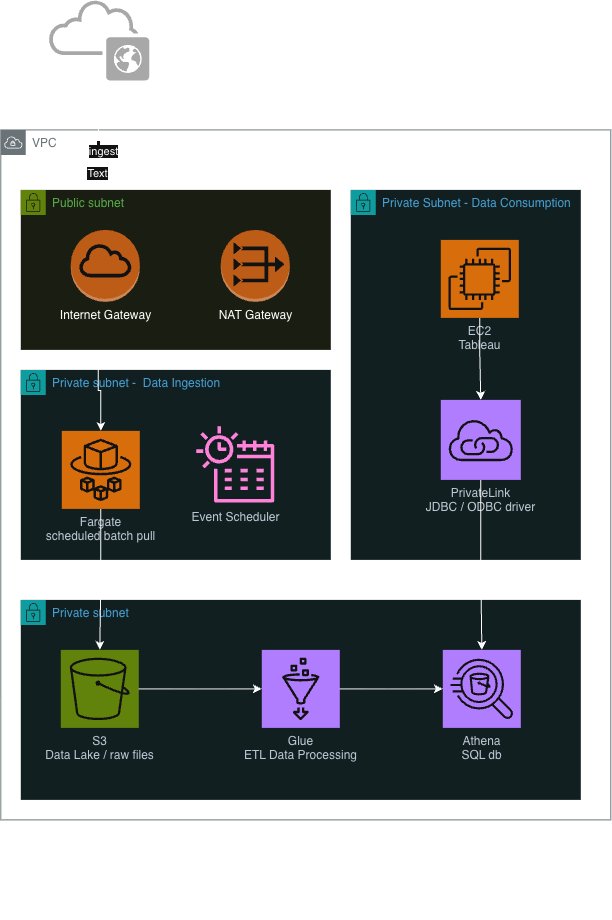

The diagram above was exported from draw.io. Its source (the exported page's mxGraphModel, read from the mxfile embedded in the PNG):
<mxGraphModel dx="1588" dy="905" grid="1" gridSize="10" guides="1" tooltips="1" connect="1" arrows="1" fold="1" page="1" pageScale="1" pageWidth="827" pageHeight="1169" math="0" shadow="0">
  <root>
    <mxCell id="0" />
    <mxCell id="1" parent="0" />
    <mxCell id="fl_C15EjmyPYy8WSe-sI-3" parent="1" style="sketch=0;outlineConnect=0;gradientColor=none;html=1;whiteSpace=wrap;fontSize=12;fontStyle=0;shape=mxgraph.aws4.group;grIcon=mxgraph.aws4.group_vpc;strokeColor=#879196;fillColor=none;verticalAlign=top;align=left;spacingLeft=30;fontColor=#879196;dashed=0;" value="VPC" vertex="1">
      <mxGeometry height="690" width="610" x="140" y="280" as="geometry" />
    </mxCell>
    <mxCell id="fl_C15EjmyPYy8WSe-sI-5" parent="1" style="points=[[0,0],[0.25,0],[0.5,0],[0.75,0],[1,0],[1,0.25],[1,0.5],[1,0.75],[1,1],[0.75,1],[0.5,1],[0.25,1],[0,1],[0,0.75],[0,0.5],[0,0.25]];outlineConnect=0;gradientColor=none;html=1;whiteSpace=wrap;fontSize=12;fontStyle=0;container=1;pointerEvents=0;collapsible=0;recursiveResize=0;shape=mxgraph.aws4.group;grIcon=mxgraph.aws4.group_security_group;grStroke=0;strokeColor=#00A4A6;fillColor=#E6F6F7;verticalAlign=top;align=left;spacingLeft=30;fontColor=#147EBA;dashed=0;" value="Private subnet -&amp;nbsp; Data Ingestion" vertex="1">
      <mxGeometry height="190" width="310" x="160" y="520" as="geometry" />
    </mxCell>
    <mxCell id="fl_C15EjmyPYy8WSe-sI-6" parent="fl_C15EjmyPYy8WSe-sI-5" style="sketch=0;points=[[0,0,0],[0.25,0,0],[0.5,0,0],[0.75,0,0],[1,0,0],[0,1,0],[0.25,1,0],[0.5,1,0],[0.75,1,0],[1,1,0],[0,0.25,0],[0,0.5,0],[0,0.75,0],[1,0.25,0],[1,0.5,0],[1,0.75,0]];outlineConnect=0;fontColor=#232F3E;fillColor=#ED7100;strokeColor=#ffffff;dashed=0;verticalLabelPosition=bottom;verticalAlign=top;align=center;html=1;fontSize=12;fontStyle=0;aspect=fixed;shape=mxgraph.aws4.resourceIcon;resIcon=mxgraph.aws4.fargate;" value="Fargate&lt;div&gt;scheduled batch pull&lt;/div&gt;" vertex="1">
      <mxGeometry height="78" width="78" x="41" y="61" as="geometry" />
    </mxCell>
    <mxCell id="fl_C15EjmyPYy8WSe-sI-24" parent="fl_C15EjmyPYy8WSe-sI-5" style="sketch=0;outlineConnect=0;fontColor=#232F3E;gradientColor=none;fillColor=#E7157B;strokeColor=none;dashed=0;verticalLabelPosition=bottom;verticalAlign=top;align=center;html=1;fontSize=12;fontStyle=0;aspect=fixed;pointerEvents=1;shape=mxgraph.aws4.eventbridge_scheduler;" value="Event Scheduler" vertex="1">
      <mxGeometry height="78" width="78" x="176" y="56" as="geometry" />
    </mxCell>
    <mxCell id="fl_C15EjmyPYy8WSe-sI-15" parent="1" style="points=[[0,0],[0.25,0],[0.5,0],[0.75,0],[1,0],[1,0.25],[1,0.5],[1,0.75],[1,1],[0.75,1],[0.5,1],[0.25,1],[0,1],[0,0.75],[0,0.5],[0,0.25]];outlineConnect=0;gradientColor=none;html=1;whiteSpace=wrap;fontSize=12;fontStyle=0;container=1;pointerEvents=0;collapsible=0;recursiveResize=0;shape=mxgraph.aws4.group;grIcon=mxgraph.aws4.group_security_group;grStroke=0;strokeColor=#00A4A6;fillColor=#E6F6F7;verticalAlign=top;align=left;spacingLeft=30;fontColor=#147EBA;dashed=0;" value="Private subnet" vertex="1">
      <mxGeometry height="200" width="560" x="160" y="750" as="geometry" />
    </mxCell>
    <mxCell id="fl_C15EjmyPYy8WSe-sI-8" parent="fl_C15EjmyPYy8WSe-sI-15" style="sketch=0;points=[[0,0,0],[0.25,0,0],[0.5,0,0],[0.75,0,0],[1,0,0],[0,1,0],[0.25,1,0],[0.5,1,0],[0.75,1,0],[1,1,0],[0,0.25,0],[0,0.5,0],[0,0.75,0],[1,0.25,0],[1,0.5,0],[1,0.75,0]];outlineConnect=0;fontColor=#232F3E;fillColor=#7AA116;strokeColor=#ffffff;dashed=0;verticalLabelPosition=bottom;verticalAlign=top;align=center;html=1;fontSize=12;fontStyle=0;aspect=fixed;shape=mxgraph.aws4.resourceIcon;resIcon=mxgraph.aws4.s3;" value="S3&lt;div&gt;Data Lake&amp;nbsp;&lt;span style=&quot;background-color: transparent; color: light-dark(rgb(35, 47, 62), rgb(189, 199, 212));&quot;&gt;/ raw files&lt;/span&gt;&lt;/div&gt;" vertex="1">
      <mxGeometry height="78" width="78" x="40" y="50" as="geometry" />
    </mxCell>
    <mxCell id="fl_C15EjmyPYy8WSe-sI-14" parent="fl_C15EjmyPYy8WSe-sI-15" style="sketch=0;points=[[0,0,0],[0.25,0,0],[0.5,0,0],[0.75,0,0],[1,0,0],[0,1,0],[0.25,1,0],[0.5,1,0],[0.75,1,0],[1,1,0],[0,0.25,0],[0,0.5,0],[0,0.75,0],[1,0.25,0],[1,0.5,0],[1,0.75,0]];outlineConnect=0;fontColor=#232F3E;fillColor=#8C4FFF;strokeColor=#ffffff;dashed=0;verticalLabelPosition=bottom;verticalAlign=top;align=center;html=1;fontSize=12;fontStyle=0;aspect=fixed;shape=mxgraph.aws4.resourceIcon;resIcon=mxgraph.aws4.athena;" value="Athena&lt;div&gt;SQL db&lt;/div&gt;" vertex="1">
      <mxGeometry height="78" width="78" x="422" y="50" as="geometry" />
    </mxCell>
    <mxCell id="fl_C15EjmyPYy8WSe-sI-26" edge="1" parent="1" source="fl_C15EjmyPYy8WSe-sI-1" style="edgeStyle=orthogonalEdgeStyle;rounded=0;orthogonalLoop=1;jettySize=auto;html=1;exitX=0.25;exitY=0;exitDx=0;exitDy=0;exitPerimeter=0;endArrow=none;endFill=0;startArrow=classic;startFill=1;" target="fl_C15EjmyPYy8WSe-sI-4">
      <mxGeometry relative="1" as="geometry" />
    </mxCell>
    <mxCell id="fl_C15EjmyPYy8WSe-sI-29" connectable="0" parent="fl_C15EjmyPYy8WSe-sI-26" style="edgeLabel;html=1;align=center;verticalAlign=middle;resizable=0;points=[];" value="Text" vertex="1">
      <mxGeometry relative="1" x="-0.6818" y="3" as="geometry">
        <mxPoint x="1" as="offset" />
      </mxGeometry>
    </mxCell>
    <mxCell id="bbWJmH7jLUfnFldfcAr7-2" connectable="0" parent="fl_C15EjmyPYy8WSe-sI-26" style="edgeLabel;html=1;align=center;verticalAlign=middle;resizable=0;points=[];" value="&amp;nbsp;" vertex="1">
      <mxGeometry relative="1" x="-0.189" y="1" as="geometry">
        <mxPoint y="1" as="offset" />
      </mxGeometry>
    </mxCell>
    <mxCell id="bbWJmH7jLUfnFldfcAr7-4" connectable="0" parent="fl_C15EjmyPYy8WSe-sI-26" style="edgeLabel;html=1;align=center;verticalAlign=middle;resizable=0;points=[];" value="ingest" vertex="1">
      <mxGeometry relative="1" x="-0.2714" y="-4" as="geometry">
        <mxPoint y="1" as="offset" />
      </mxGeometry>
    </mxCell>
    <mxCell id="fl_C15EjmyPYy8WSe-sI-30" edge="1" parent="1" source="fl_C15EjmyPYy8WSe-sI-1" style="edgeStyle=orthogonalEdgeStyle;rounded=0;orthogonalLoop=1;jettySize=auto;html=1;exitX=0.25;exitY=1;exitDx=0;exitDy=0;exitPerimeter=0;" target="fl_C15EjmyPYy8WSe-sI-6">
      <mxGeometry relative="1" as="geometry" />
    </mxCell>
    <mxCell id="fl_C15EjmyPYy8WSe-sI-1" parent="1" style="points=[[0,0,0,0,0],[0,0.25,0,0,0],[0,0.5,0,0,0],[0,0.75,0,0,0],[0,1,0,0,0],[0.25,0,0,0,0],[0.25,1,0,0,0],[0.5,0,0,0,0],[0.5,1,0,0,0],[0.75,0,0,0,0],[0.75,1,0,0,0],[1,0,0,0,0],[1,0.25,0,0,0],[1,0.5,0,0,0],[1,0.75,0,0,0],[1,1,0,0,0]];outlineConnect=0;gradientColor=none;html=1;whiteSpace=wrap;fontSize=12;fontStyle=0;container=1;pointerEvents=0;collapsible=0;recursiveResize=0;shape=mxgraph.aws4.group;grIcon=mxgraph.aws4.group_security_group;grStroke=0;strokeColor=#7AA116;fillColor=#F2F6E8;verticalAlign=top;align=left;spacingLeft=30;fontColor=#248814;dashed=0;" value="Public subnet" vertex="1">
      <mxGeometry height="160" width="310" x="160" y="340" as="geometry" />
    </mxCell>
    <mxCell id="wSbm6vJmSIomYtHSse_T-3" parent="fl_C15EjmyPYy8WSe-sI-1" style="outlineConnect=0;dashed=0;verticalLabelPosition=bottom;verticalAlign=top;align=center;html=1;shape=mxgraph.aws3.internet_gateway;fillColor=#F58534;gradientColor=none;" value="Internet Gateway" vertex="1">
      <mxGeometry height="72" width="69" x="50" y="40" as="geometry" />
    </mxCell>
    <mxCell id="wSbm6vJmSIomYtHSse_T-2" parent="fl_C15EjmyPYy8WSe-sI-1" style="outlineConnect=0;dashed=0;verticalLabelPosition=bottom;verticalAlign=top;align=center;html=1;shape=mxgraph.aws3.vpc_nat_gateway;fillColor=#F58534;gradientColor=none;" value="NAT Gateway" vertex="1">
      <mxGeometry height="72" width="69" x="200" y="40" as="geometry" />
    </mxCell>
    <mxCell id="fl_C15EjmyPYy8WSe-sI-4" parent="1" style="sketch=0;pointerEvents=1;shadow=0;dashed=0;html=1;strokeColor=none;fillColor=#505050;labelPosition=center;verticalLabelPosition=bottom;outlineConnect=0;verticalAlign=top;align=center;shape=mxgraph.office.clouds.public_cloud;" value="data.gov.sg" vertex="1">
      <mxGeometry height="81" width="101" x="188" y="150" as="geometry" />
    </mxCell>
    <mxCell id="fl_C15EjmyPYy8WSe-sI-12" edge="1" parent="1" source="fl_C15EjmyPYy8WSe-sI-8" style="edgeStyle=orthogonalEdgeStyle;rounded=0;orthogonalLoop=1;jettySize=auto;html=1;exitX=1;exitY=0.5;exitDx=0;exitDy=0;exitPerimeter=0;entryX=0;entryY=0.5;entryDx=0;entryDy=0;entryPerimeter=0;" target="fl_C15EjmyPYy8WSe-sI-11">
      <mxGeometry relative="1" as="geometry" />
    </mxCell>
    <mxCell id="fl_C15EjmyPYy8WSe-sI-11" parent="1" style="sketch=0;points=[[0,0,0],[0.25,0,0],[0.5,0,0],[0.75,0,0],[1,0,0],[0,1,0],[0.25,1,0],[0.5,1,0],[0.75,1,0],[1,1,0],[0,0.25,0],[0,0.5,0],[0,0.75,0],[1,0.25,0],[1,0.5,0],[1,0.75,0]];outlineConnect=0;fontColor=#232F3E;fillColor=#8C4FFF;strokeColor=#ffffff;dashed=0;verticalLabelPosition=bottom;verticalAlign=top;align=center;html=1;fontSize=12;fontStyle=0;aspect=fixed;shape=mxgraph.aws4.resourceIcon;resIcon=mxgraph.aws4.glue;" value="Glue&lt;div&gt;ETL Data Processing&lt;/div&gt;" vertex="1">
      <mxGeometry height="78" width="78" x="401" y="800" as="geometry" />
    </mxCell>
    <mxCell id="fl_C15EjmyPYy8WSe-sI-16" edge="1" parent="1" source="fl_C15EjmyPYy8WSe-sI-11" style="edgeStyle=orthogonalEdgeStyle;rounded=0;orthogonalLoop=1;jettySize=auto;html=1;exitX=1;exitY=0.5;exitDx=0;exitDy=0;exitPerimeter=0;entryX=0;entryY=0.5;entryDx=0;entryDy=0;entryPerimeter=0;" target="fl_C15EjmyPYy8WSe-sI-14">
      <mxGeometry relative="1" as="geometry" />
    </mxCell>
    <mxCell id="fl_C15EjmyPYy8WSe-sI-17" parent="1" style="points=[[0,0],[0.25,0],[0.5,0],[0.75,0],[1,0],[1,0.25],[1,0.5],[1,0.75],[1,1],[0.75,1],[0.5,1],[0.25,1],[0,1],[0,0.75],[0,0.5],[0,0.25]];outlineConnect=0;gradientColor=none;html=1;whiteSpace=wrap;fontSize=12;fontStyle=0;container=1;pointerEvents=0;collapsible=0;recursiveResize=0;shape=mxgraph.aws4.group;grIcon=mxgraph.aws4.group_security_group;grStroke=0;strokeColor=#00A4A6;fillColor=#E6F6F7;verticalAlign=top;align=left;spacingLeft=30;fontColor=#147EBA;dashed=0;" value="Private Subnet - Data Consumption" vertex="1">
      <mxGeometry height="370" width="230" x="490" y="340" as="geometry" />
    </mxCell>
    <mxCell id="fl_C15EjmyPYy8WSe-sI-20" parent="fl_C15EjmyPYy8WSe-sI-17" style="sketch=0;points=[[0,0,0],[0.25,0,0],[0.5,0,0],[0.75,0,0],[1,0,0],[0,1,0],[0.25,1,0],[0.5,1,0],[0.75,1,0],[1,1,0],[0,0.25,0],[0,0.5,0],[0,0.75,0],[1,0.25,0],[1,0.5,0],[1,0.75,0]];outlineConnect=0;fontColor=#232F3E;fillColor=#ED7100;strokeColor=#ffffff;dashed=0;verticalLabelPosition=bottom;verticalAlign=top;align=center;html=1;fontSize=12;fontStyle=0;aspect=fixed;shape=mxgraph.aws4.resourceIcon;resIcon=mxgraph.aws4.ec2;" value="EC2&lt;div&gt;Tableau&lt;/div&gt;" vertex="1">
      <mxGeometry height="78" width="78" x="90" y="50" as="geometry" />
    </mxCell>
    <mxCell id="fl_C15EjmyPYy8WSe-sI-21" parent="fl_C15EjmyPYy8WSe-sI-17" style="sketch=0;points=[[0,0,0],[0.25,0,0],[0.5,0,0],[0.75,0,0],[1,0,0],[0,1,0],[0.25,1,0],[0.5,1,0],[0.75,1,0],[1,1,0],[0,0.25,0],[0,0.5,0],[0,0.75,0],[1,0.25,0],[1,0.5,0],[1,0.75,0]];outlineConnect=0;fontColor=#232F3E;fillColor=#8C4FFF;strokeColor=#ffffff;dashed=0;verticalLabelPosition=bottom;verticalAlign=top;align=center;html=1;fontSize=12;fontStyle=0;aspect=fixed;shape=mxgraph.aws4.resourceIcon;resIcon=mxgraph.aws4.vpc_privatelink;" value="PrivateLink&lt;div&gt;JDBC / ODBC driver&lt;/div&gt;" vertex="1">
      <mxGeometry height="80" width="80" x="90" y="210" as="geometry" />
    </mxCell>
    <mxCell id="fl_C15EjmyPYy8WSe-sI-23" edge="1" parent="fl_C15EjmyPYy8WSe-sI-17" source="fl_C15EjmyPYy8WSe-sI-20" style="edgeStyle=orthogonalEdgeStyle;rounded=0;orthogonalLoop=1;jettySize=auto;html=1;exitX=0.5;exitY=1;exitDx=0;exitDy=0;exitPerimeter=0;entryX=0.5;entryY=0;entryDx=0;entryDy=0;entryPerimeter=0;" target="fl_C15EjmyPYy8WSe-sI-21">
      <mxGeometry relative="1" as="geometry" />
    </mxCell>
    <mxCell id="fl_C15EjmyPYy8WSe-sI-22" edge="1" parent="1" source="fl_C15EjmyPYy8WSe-sI-21" style="edgeStyle=orthogonalEdgeStyle;rounded=0;orthogonalLoop=1;jettySize=auto;html=1;exitX=0.5;exitY=1;exitDx=0;exitDy=0;exitPerimeter=0;entryX=0.5;entryY=0;entryDx=0;entryDy=0;entryPerimeter=0;" target="fl_C15EjmyPYy8WSe-sI-14">
      <mxGeometry relative="1" as="geometry" />
    </mxCell>
    <mxCell id="fl_C15EjmyPYy8WSe-sI-31" edge="1" parent="1" source="fl_C15EjmyPYy8WSe-sI-6" style="edgeStyle=orthogonalEdgeStyle;rounded=0;orthogonalLoop=1;jettySize=auto;html=1;exitX=0.5;exitY=1;exitDx=0;exitDy=0;exitPerimeter=0;entryX=0.5;entryY=0;entryDx=0;entryDy=0;entryPerimeter=0;" target="fl_C15EjmyPYy8WSe-sI-8">
      <mxGeometry relative="1" as="geometry" />
    </mxCell>
    <mxCell id="fl_C15EjmyPYy8WSe-sI-32" parent="1" style="text;html=1;whiteSpace=wrap;strokeColor=none;fillColor=none;align=left;verticalAlign=middle;rounded=0;" value="Data Ingestion pulls data from public internet source, triggered by Event Scheduler. it will pull the data as-is by batch run on Fargate and store all the raw files unmodified into the S3. There will then be ETL process in AWS Glue to perform Data Validation, Data Cleaning, Data Transformation, and store them into Athena.&lt;div&gt;&lt;br&gt;&lt;/div&gt;&lt;div&gt;Data Consumption is done from Tableau server which then will connect to the Athena&lt;/div&gt;" vertex="1">
      <mxGeometry height="100" width="610" x="140" y="970" as="geometry" />
    </mxCell>
  </root>
</mxGraphModel>